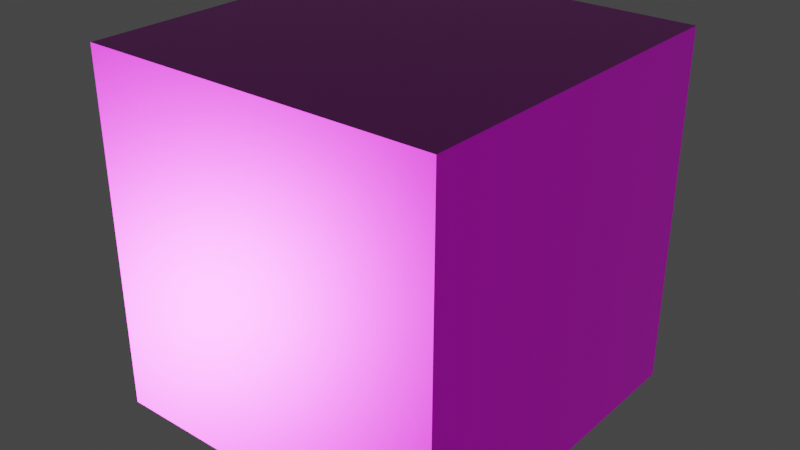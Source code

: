# Source: Metal046B_1K-JPG.blend  (saved by Blender 5.1.30; exported with 4.5.12 LTS)
import bpy
from mathutils import Matrix  # noqa: F401  (used for matrix-valued properties, if any)

bpy.ops.wm.read_factory_settings(use_empty=True)
scene = bpy.context.scene
scene.name = 'Scene'

# ---- images (referenced by path relative to the original .blend; pixels are not part of the script)
import os
ASSET_DIR = os.environ.get("B2B_ASSET_DIR", "")  # directory of the original .blend (textures are referenced by path, not embedded)
HERE = os.path.dirname(os.path.abspath(__file__))  # packed textures are extracted next to this script under _unpacked/

def load_image(name, relpath, width, height, colorspace="sRGB"):
    """Load a texture the original file referenced (path relative to the .blend, or extracted next to this script)."""
    p = next((c for c in (os.path.join(HERE, relpath), os.path.join(ASSET_DIR, relpath)) if relpath and os.path.exists(c)), "")
    if p:
        img = bpy.data.images.load(p, check_existing=True)
        img.name = name
    else:  # same state as the original file: an image datablock whose file is absent (Cycles renders it pink)
        img = bpy.data.images.new(name, width, height)
        img.source = "FILE"
        img.filepath = "//" + (relpath or name)
    img.colorspace_settings.name = colorspace
    return img
img_metal046b_1k_jpg_color_jpg_001 = load_image('Metal046B_1K-JPG_Color.jpg.001', 'Metal046B_1K-JPG_Color.jpg', 1024, 1024, 'sRGB')
img_metal046b_1k_jpg_roughness_jpg = load_image('Metal046B_1K-JPG_Roughness.jpg', 'Metal046B_1K-JPG_Roughness.jpg', 1024, 1024, 'Non-Color')
img_metal046b_1k_jpg_metalness_jpg = load_image('Metal046B_1K-JPG_Metalness.jpg', 'Metal046B_1K-JPG_Metalness.jpg', 1024, 1024, 'Non-Color')
img_metal046b_1k_jpg_normalgl_jpg = load_image('Metal046B_1K-JPG_NormalGL.jpg', 'Metal046B_1K-JPG_NormalGL.jpg', 1024, 1024, 'Non-Color')

# ---- materials (node trees are filled in below, after node groups)
mat_metal046b_1k_jpg_normal = bpy.data.materials.new('Metal046B_1K-JPG_NORMAL')
mat_metal046b_1k_jpg_normal.use_backface_culling_lightprobe_volume = False

# ---- material node trees
mat_metal046b_1k_jpg_normal.use_nodes = True; mat_metal046b_1k_jpg_normal.node_tree.nodes.clear()
_N = mat_metal046b_1k_jpg_normal.node_tree.nodes; _L = mat_metal046b_1k_jpg_normal.node_tree.links
n0 = _N.new('ShaderNodeOutputMaterial'); n0.name = 'Material Output'; n0.location = (350, 0)
n1 = _N.new('ShaderNodeBsdfPrincipled'); n1.name = 'Principled BSDF'; n1.location = (0, 0)
n2 = _N.new('ShaderNodeTexImage'); n2.name = 'Image Texture'; n2.location = (-700, 0)
n2.image = img_metal046b_1k_jpg_color_jpg_001
n3 = _N.new('ShaderNodeTexImage'); n3.name = 'Image Texture.001'; n3.location = (-700, -300)
n3.image = img_metal046b_1k_jpg_roughness_jpg
n4 = _N.new('ShaderNodeTexImage'); n4.name = 'Image Texture.002'; n4.location = (-700, -600)
n4.image = img_metal046b_1k_jpg_metalness_jpg
n5 = _N.new('ShaderNodeTexImage'); n5.name = 'Image Texture.003'; n5.location = (-700, -900)
n5.image = img_metal046b_1k_jpg_normalgl_jpg
n6 = _N.new('ShaderNodeNormalMap'); n6.name = 'Normal Map'; n6.location = (-350, -900)
n7 = _N.new('ShaderNodeTexCoord'); n7.name = 'Texture Coordinate'; n7.location = (-2000, 0)
n8 = _N.new('ShaderNodeMapping'); n8.name = 'Mapping'; n8.location = (-1500, 0)
n8.vector_type = 'TEXTURE'
_L.new(n1.outputs[0], n0.inputs[0])
_L.new(n2.outputs[0], n1.inputs[0])
_L.new(n3.outputs[0], n1.inputs[2])
_L.new(n4.outputs[0], n1.inputs[1])
_L.new(n5.outputs[0], n6.inputs[1])
_L.new(n6.outputs[0], n1.inputs[5])
_L.new(n7.outputs[2], n8.inputs[0])
_L.new(n8.outputs[0], n2.inputs[0])
_L.new(n8.outputs[0], n3.inputs[0])
_L.new(n8.outputs[0], n4.inputs[0])
_L.new(n8.outputs[0], n5.inputs[0])
n0.is_active_output = True

# ---- world
world_world = bpy.data.worlds.new('World'); scene.world = world_world
world_world.use_nodes = True; world_world.node_tree.nodes.clear()
_N = world_world.node_tree.nodes; _L = world_world.node_tree.links
n0 = _N.new('ShaderNodeOutputWorld'); n0.name = 'World Output'; n0.location = (300, 300)
n1 = _N.new('ShaderNodeBackground'); n1.name = 'Background'; n1.location = (10, 300)
n1.inputs[0].default_value = (0.05088, 0.05088, 0.05088, 1.0)
_L.new(n1.outputs[0], n0.inputs[0])
n0.is_active_output = True
world_world.color = (0.05088, 0.05088, 0.05088)
world_world.use_sun_shadow = False
world_world.sun_shadow_jitter_overblur = 0.0

# ---- meshes
me_cube = bpy.data.meshes.new('Cube')
me_cube.from_pydata([(-1.0, -1.0, -1.0), (-1.0, -1.0, 1.0), (-1.0, 1.0, -1.0), (-1.0, 1.0, 1.0), (1.0, -1.0, -1.0), (1.0, -1.0, 1.0), (1.0, 1.0, -1.0), (1.0, 1.0, 1.0)], [], [(0, 1, 3, 2), (2, 3, 7, 6), (6, 7, 5, 4), (4, 5, 1, 0), (2, 6, 4, 0), (7, 3, 1, 5)])
_uv = me_cube.uv_layers.new(name='UVMap')
_uv.uv.foreach_set('vector', [0.375, 0.0, 0.625, 0.0, 0.625, 0.25, 0.375, 0.25, 0.375, 0.25, 0.625, 0.25, 0.625, 0.5, 0.375, 0.5, 0.375, 0.5, 0.625, 0.5, 0.625, 0.75, 0.375, 0.75, 0.375, 0.75, 0.625, 0.75, 0.625, 1.0, 0.375, 1.0, 0.125, 0.5, 0.375, 0.5, 0.375, 0.75, 0.125, 0.75, 0.625, 0.5, 0.875, 0.5, 0.875, 0.75, 0.625, 0.75])
me_cube.materials.append(mat_metal046b_1k_jpg_normal)
me_cube.update()

# ---- objects
ob_cube = bpy.data.objects.new('Cube', me_cube)

# ---- transforms, parenting, visibility, modifiers, constraints
ob_cube.location = (0.0, 0.0, 0.0)

# ---- collection membership
scene.collection.objects.link(ob_cube)

# ---- scene / render settings (as saved in the file)
scene.frame_start = 1; scene.frame_end = 250; scene.frame_set(1)
scene.render.engine = 'BLENDER_EEVEE_NEXT'
scene.render.bake_bias = 0.0
scene.render.bake_samples = 0
scene.cycles.sampling_pattern = 'TABULATED_SOBOL'
scene.view_settings.view_transform = 'Filmic'
bpy.context.view_layer.update()

# ---- added for rendering (the .blend has no active camera and no usable light): camera, sun
cam_auto = bpy.data.cameras.new('AutoCamera')
cam_auto.lens = 50.0
cam_auto.sensor_width = 36.0
cam_auto.clip_end = 1000.0
ob_auto_camera = bpy.data.objects.new('AutoCamera', cam_auto)
scene.collection.objects.link(ob_auto_camera)
ob_auto_camera.location = (3.20507, -3.84609, 2.56406)
ob_auto_camera.rotation_euler = (1.09748, -7.21219e-08, 0.694738)
scene.camera = ob_auto_camera
light_auto_sun = bpy.data.lights.new('AutoSun', 'SUN')
light_auto_sun.energy = 3.0
light_auto_sun.angle = 0.0523599
ob_auto_sun = bpy.data.objects.new('AutoSun', light_auto_sun)
scene.collection.objects.link(ob_auto_sun)
ob_auto_sun.rotation_euler = (0.872665, 0.174533, 0.523599)
bpy.context.view_layer.update()
